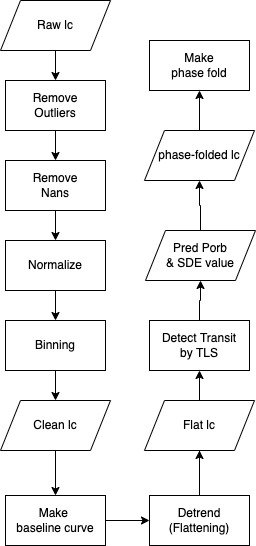

The diagram above was exported from draw.io. Its source (the exported page's mxGraphModel, read from the mxfile embedded in the PNG):
<mxGraphModel dx="1186" dy="764" grid="1" gridSize="10" guides="1" tooltips="1" connect="1" arrows="1" fold="1" page="1" pageScale="1" pageWidth="827" pageHeight="1169" math="0" shadow="0">
  <root>
    <mxCell id="YLMAQDiuptrIhrqPD-Ab-0" />
    <mxCell id="YLMAQDiuptrIhrqPD-Ab-1" parent="YLMAQDiuptrIhrqPD-Ab-0" />
    <mxCell id="uKrmeC2Uqc5XPjMO2dqB-0" value="" style="endArrow=classic;html=1;rounded=0;exitX=0.5;exitY=1;exitDx=0;exitDy=0;" parent="YLMAQDiuptrIhrqPD-Ab-1" edge="1">
      <mxGeometry width="50" height="50" relative="1" as="geometry">
        <mxPoint x="215" y="90" as="sourcePoint" />
        <mxPoint x="215" y="120" as="targetPoint" />
      </mxGeometry>
    </mxCell>
    <mxCell id="uKrmeC2Uqc5XPjMO2dqB-1" value="Remove&lt;br&gt;Outliers" style="rounded=0;whiteSpace=wrap;html=1;" parent="YLMAQDiuptrIhrqPD-Ab-1" vertex="1">
      <mxGeometry x="165" y="120" width="100" height="50" as="geometry" />
    </mxCell>
    <mxCell id="uKrmeC2Uqc5XPjMO2dqB-2" value="" style="endArrow=classic;html=1;rounded=0;exitX=0.5;exitY=1;exitDx=0;exitDy=0;" parent="YLMAQDiuptrIhrqPD-Ab-1" source="uKrmeC2Uqc5XPjMO2dqB-1" edge="1">
      <mxGeometry width="50" height="50" relative="1" as="geometry">
        <mxPoint x="300" y="180" as="sourcePoint" />
        <mxPoint x="215" y="200" as="targetPoint" />
      </mxGeometry>
    </mxCell>
    <mxCell id="uKrmeC2Uqc5XPjMO2dqB-3" value="Remove&lt;br&gt;Nans" style="rounded=0;whiteSpace=wrap;html=1;" parent="YLMAQDiuptrIhrqPD-Ab-1" vertex="1">
      <mxGeometry x="165" y="200" width="100" height="50" as="geometry" />
    </mxCell>
    <mxCell id="uKrmeC2Uqc5XPjMO2dqB-4" value="" style="endArrow=classic;html=1;rounded=0;exitX=0.5;exitY=1;exitDx=0;exitDy=0;" parent="YLMAQDiuptrIhrqPD-Ab-1" edge="1">
      <mxGeometry width="50" height="50" relative="1" as="geometry">
        <mxPoint x="215" y="250" as="sourcePoint" />
        <mxPoint x="215" y="280" as="targetPoint" />
      </mxGeometry>
    </mxCell>
    <mxCell id="uKrmeC2Uqc5XPjMO2dqB-5" value="Normalize" style="rounded=0;whiteSpace=wrap;html=1;" parent="YLMAQDiuptrIhrqPD-Ab-1" vertex="1">
      <mxGeometry x="165" y="280" width="100" height="50" as="geometry" />
    </mxCell>
    <mxCell id="uKrmeC2Uqc5XPjMO2dqB-7" value="" style="endArrow=classic;html=1;rounded=0;exitX=0.5;exitY=1;exitDx=0;exitDy=0;entryX=0.5;entryY=0;entryDx=0;entryDy=0;" parent="YLMAQDiuptrIhrqPD-Ab-1" source="uKrmeC2Uqc5XPjMO2dqB-5" edge="1">
      <mxGeometry width="50" height="50" relative="1" as="geometry">
        <mxPoint x="300" y="240" as="sourcePoint" />
        <mxPoint x="215" y="360" as="targetPoint" />
      </mxGeometry>
    </mxCell>
    <mxCell id="uKrmeC2Uqc5XPjMO2dqB-8" style="edgeStyle=orthogonalEdgeStyle;rounded=0;orthogonalLoop=1;jettySize=auto;html=1;exitX=0.5;exitY=0;exitDx=0;exitDy=0;entryX=0.5;entryY=1;entryDx=0;entryDy=0;" parent="YLMAQDiuptrIhrqPD-Ab-1" source="uKrmeC2Uqc5XPjMO2dqB-9" target="uKrmeC2Uqc5XPjMO2dqB-12" edge="1">
      <mxGeometry relative="1" as="geometry" />
    </mxCell>
    <mxCell id="uKrmeC2Uqc5XPjMO2dqB-9" value="Detrend&lt;br&gt;(Flattening)" style="rounded=0;whiteSpace=wrap;html=1;" parent="YLMAQDiuptrIhrqPD-Ab-1" vertex="1">
      <mxGeometry x="309" y="535" width="100" height="50" as="geometry" />
    </mxCell>
    <mxCell id="n-l86wOifLcntu0cn52R-3" value="" style="edgeStyle=orthogonalEdgeStyle;rounded=0;orthogonalLoop=1;jettySize=auto;html=1;" edge="1" parent="YLMAQDiuptrIhrqPD-Ab-1" source="uKrmeC2Uqc5XPjMO2dqB-14" target="uKrmeC2Uqc5XPjMO2dqB-28">
      <mxGeometry relative="1" as="geometry" />
    </mxCell>
    <mxCell id="uKrmeC2Uqc5XPjMO2dqB-14" value="Detect Transit&lt;br&gt;by TLS" style="rounded=0;whiteSpace=wrap;html=1;" parent="YLMAQDiuptrIhrqPD-Ab-1" vertex="1">
      <mxGeometry x="309" y="360" width="100" height="50" as="geometry" />
    </mxCell>
    <mxCell id="uKrmeC2Uqc5XPjMO2dqB-17" value="Raw lc" style="shape=parallelogram;perimeter=parallelogramPerimeter;whiteSpace=wrap;html=1;fixedSize=1;" parent="YLMAQDiuptrIhrqPD-Ab-1" vertex="1">
      <mxGeometry x="160" y="40" width="110" height="50" as="geometry" />
    </mxCell>
    <mxCell id="uKrmeC2Uqc5XPjMO2dqB-20" value="" style="edgeStyle=orthogonalEdgeStyle;rounded=0;orthogonalLoop=1;jettySize=auto;html=1;" parent="YLMAQDiuptrIhrqPD-Ab-1" source="uKrmeC2Uqc5XPjMO2dqB-18" target="uKrmeC2Uqc5XPjMO2dqB-19" edge="1">
      <mxGeometry relative="1" as="geometry" />
    </mxCell>
    <mxCell id="uKrmeC2Uqc5XPjMO2dqB-18" value="Binning" style="rounded=0;whiteSpace=wrap;html=1;" parent="YLMAQDiuptrIhrqPD-Ab-1" vertex="1">
      <mxGeometry x="165" y="360" width="100" height="50" as="geometry" />
    </mxCell>
    <mxCell id="uKrmeC2Uqc5XPjMO2dqB-22" value="" style="edgeStyle=orthogonalEdgeStyle;rounded=0;orthogonalLoop=1;jettySize=auto;html=1;" parent="YLMAQDiuptrIhrqPD-Ab-1" source="uKrmeC2Uqc5XPjMO2dqB-19" target="uKrmeC2Uqc5XPjMO2dqB-21" edge="1">
      <mxGeometry relative="1" as="geometry" />
    </mxCell>
    <mxCell id="uKrmeC2Uqc5XPjMO2dqB-19" value="Clean lc" style="shape=parallelogram;perimeter=parallelogramPerimeter;whiteSpace=wrap;html=1;fixedSize=1;" parent="YLMAQDiuptrIhrqPD-Ab-1" vertex="1">
      <mxGeometry x="160" y="440" width="110" height="50" as="geometry" />
    </mxCell>
    <mxCell id="n-l86wOifLcntu0cn52R-5" value="" style="edgeStyle=orthogonalEdgeStyle;rounded=0;orthogonalLoop=1;jettySize=auto;html=1;" edge="1" parent="YLMAQDiuptrIhrqPD-Ab-1" source="uKrmeC2Uqc5XPjMO2dqB-21" target="uKrmeC2Uqc5XPjMO2dqB-9">
      <mxGeometry relative="1" as="geometry" />
    </mxCell>
    <mxCell id="uKrmeC2Uqc5XPjMO2dqB-21" value="Make &lt;br&gt;baseline curve" style="rounded=0;whiteSpace=wrap;html=1;" parent="YLMAQDiuptrIhrqPD-Ab-1" vertex="1">
      <mxGeometry x="165" y="535" width="100" height="50" as="geometry" />
    </mxCell>
    <mxCell id="n-l86wOifLcntu0cn52R-1" value="" style="edgeStyle=orthogonalEdgeStyle;rounded=0;orthogonalLoop=1;jettySize=auto;html=1;" edge="1" parent="YLMAQDiuptrIhrqPD-Ab-1" source="uKrmeC2Uqc5XPjMO2dqB-28" target="uKrmeC2Uqc5XPjMO2dqB-35">
      <mxGeometry relative="1" as="geometry" />
    </mxCell>
    <mxCell id="uKrmeC2Uqc5XPjMO2dqB-28" value="Pred Porb&lt;br&gt;&amp;amp; SDE value" style="shape=parallelogram;perimeter=parallelogramPerimeter;whiteSpace=wrap;html=1;fixedSize=1;" parent="YLMAQDiuptrIhrqPD-Ab-1" vertex="1">
      <mxGeometry x="305" y="270" width="110" height="50" as="geometry" />
    </mxCell>
    <mxCell id="uKrmeC2Uqc5XPjMO2dqB-31" value="Make&lt;br&gt;phase fold" style="rounded=0;whiteSpace=wrap;html=1;" parent="YLMAQDiuptrIhrqPD-Ab-1" vertex="1">
      <mxGeometry x="309" y="80" width="100" height="50" as="geometry" />
    </mxCell>
    <mxCell id="n-l86wOifLcntu0cn52R-2" value="" style="edgeStyle=orthogonalEdgeStyle;rounded=0;orthogonalLoop=1;jettySize=auto;html=1;" edge="1" parent="YLMAQDiuptrIhrqPD-Ab-1" source="uKrmeC2Uqc5XPjMO2dqB-35" target="uKrmeC2Uqc5XPjMO2dqB-31">
      <mxGeometry relative="1" as="geometry" />
    </mxCell>
    <mxCell id="uKrmeC2Uqc5XPjMO2dqB-35" value="phase-folded lc" style="shape=parallelogram;perimeter=parallelogramPerimeter;whiteSpace=wrap;html=1;fixedSize=1;" parent="YLMAQDiuptrIhrqPD-Ab-1" vertex="1">
      <mxGeometry x="304" y="170" width="110" height="50" as="geometry" />
    </mxCell>
    <mxCell id="n-l86wOifLcntu0cn52R-4" value="" style="edgeStyle=orthogonalEdgeStyle;rounded=0;orthogonalLoop=1;jettySize=auto;html=1;" edge="1" parent="YLMAQDiuptrIhrqPD-Ab-1" source="uKrmeC2Uqc5XPjMO2dqB-12" target="uKrmeC2Uqc5XPjMO2dqB-14">
      <mxGeometry relative="1" as="geometry" />
    </mxCell>
    <mxCell id="uKrmeC2Uqc5XPjMO2dqB-12" value="Flat lc" style="shape=parallelogram;perimeter=parallelogramPerimeter;whiteSpace=wrap;html=1;fixedSize=1;" parent="YLMAQDiuptrIhrqPD-Ab-1" vertex="1">
      <mxGeometry x="304" y="440" width="110" height="50" as="geometry" />
    </mxCell>
    <mxCell id="n-l86wOifLcntu0cn52R-0" value="" style="edgeStyle=orthogonalEdgeStyle;rounded=0;orthogonalLoop=1;jettySize=auto;html=1;endArrow=none;" edge="1" parent="YLMAQDiuptrIhrqPD-Ab-1" source="uKrmeC2Uqc5XPjMO2dqB-9" target="uKrmeC2Uqc5XPjMO2dqB-12">
      <mxGeometry relative="1" as="geometry">
        <mxPoint x="355" y="535" as="sourcePoint" />
        <mxPoint x="360" y="250" as="targetPoint" />
      </mxGeometry>
    </mxCell>
  </root>
</mxGraphModel>